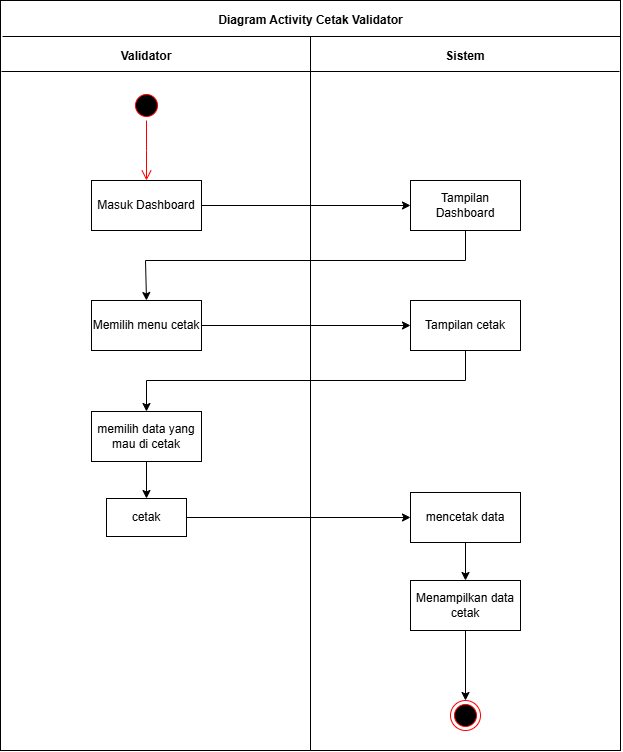

The diagram above was exported from draw.io. Its source (the exported page's mxGraphModel, read from the mxfile embedded in the PNG):
<mxGraphModel dx="547" dy="711" grid="1" gridSize="10" guides="1" tooltips="1" connect="1" arrows="1" fold="1" page="1" pageScale="1" pageWidth="850" pageHeight="1100" math="0" shadow="0">
  <root>
    <mxCell id="0" />
    <mxCell id="1" parent="0" />
    <mxCell id="xBew4D9hrgEi_1wLYf0d-1" value="" style="rounded=0;whiteSpace=wrap;html=1;" vertex="1" parent="1">
      <mxGeometry x="115" y="140" width="620" height="750" as="geometry" />
    </mxCell>
    <mxCell id="xBew4D9hrgEi_1wLYf0d-2" value="" style="endArrow=none;html=1;rounded=0;" edge="1" parent="1">
      <mxGeometry width="50" height="50" relative="1" as="geometry">
        <mxPoint x="117" y="176" as="sourcePoint" />
        <mxPoint x="735" y="176" as="targetPoint" />
      </mxGeometry>
    </mxCell>
    <mxCell id="xBew4D9hrgEi_1wLYf0d-3" value="" style="endArrow=none;html=1;rounded=0;" edge="1" parent="1">
      <mxGeometry width="50" height="50" relative="1" as="geometry">
        <mxPoint x="116" y="211" as="sourcePoint" />
        <mxPoint x="734" y="211" as="targetPoint" />
      </mxGeometry>
    </mxCell>
    <mxCell id="xBew4D9hrgEi_1wLYf0d-4" value="" style="endArrow=none;html=1;rounded=0;entryX=0.5;entryY=1;entryDx=0;entryDy=0;" edge="1" parent="1" target="xBew4D9hrgEi_1wLYf0d-1">
      <mxGeometry width="50" height="50" relative="1" as="geometry">
        <mxPoint x="425" y="176" as="sourcePoint" />
        <mxPoint x="424.9999999999999" y="856.0000000000002" as="targetPoint" />
      </mxGeometry>
    </mxCell>
    <mxCell id="xBew4D9hrgEi_1wLYf0d-5" value="&lt;b&gt;Diagram Activity Cetak Validator&lt;/b&gt;" style="text;html=1;align=center;verticalAlign=middle;whiteSpace=wrap;rounded=0;" vertex="1" parent="1">
      <mxGeometry x="304" y="145" width="243" height="30" as="geometry" />
    </mxCell>
    <mxCell id="xBew4D9hrgEi_1wLYf0d-6" value="&lt;b&gt;Validator&lt;/b&gt;" style="text;html=1;align=center;verticalAlign=middle;whiteSpace=wrap;rounded=0;" vertex="1" parent="1">
      <mxGeometry x="231" y="181" width="60" height="30" as="geometry" />
    </mxCell>
    <mxCell id="xBew4D9hrgEi_1wLYf0d-7" value="&lt;b&gt;Sistem&lt;/b&gt;" style="text;html=1;align=center;verticalAlign=middle;whiteSpace=wrap;rounded=0;" vertex="1" parent="1">
      <mxGeometry x="550" y="181" width="60" height="30" as="geometry" />
    </mxCell>
    <mxCell id="xBew4D9hrgEi_1wLYf0d-8" value="Masuk Dashboard" style="html=1;whiteSpace=wrap;" vertex="1" parent="1">
      <mxGeometry x="206" y="320" width="110" height="50" as="geometry" />
    </mxCell>
    <mxCell id="xBew4D9hrgEi_1wLYf0d-9" value="" style="ellipse;html=1;shape=startState;fillColor=#000000;strokeColor=#ff0000;" vertex="1" parent="1">
      <mxGeometry x="246" y="230" width="30" height="30" as="geometry" />
    </mxCell>
    <mxCell id="xBew4D9hrgEi_1wLYf0d-10" value="" style="edgeStyle=orthogonalEdgeStyle;html=1;verticalAlign=bottom;endArrow=open;endSize=8;strokeColor=#ff0000;rounded=0;" edge="1" parent="1" source="xBew4D9hrgEi_1wLYf0d-9">
      <mxGeometry relative="1" as="geometry">
        <mxPoint x="261" y="320" as="targetPoint" />
      </mxGeometry>
    </mxCell>
    <mxCell id="xBew4D9hrgEi_1wLYf0d-11" value="Tampilan Dashboard" style="html=1;whiteSpace=wrap;" vertex="1" parent="1">
      <mxGeometry x="525" y="320" width="110" height="50" as="geometry" />
    </mxCell>
    <mxCell id="xBew4D9hrgEi_1wLYf0d-12" value="Memilih menu cetak" style="html=1;whiteSpace=wrap;" vertex="1" parent="1">
      <mxGeometry x="206" y="440" width="110" height="50" as="geometry" />
    </mxCell>
    <mxCell id="xBew4D9hrgEi_1wLYf0d-13" value="Tampilan cetak" style="html=1;whiteSpace=wrap;" vertex="1" parent="1">
      <mxGeometry x="525" y="440" width="110" height="50" as="geometry" />
    </mxCell>
    <mxCell id="xBew4D9hrgEi_1wLYf0d-14" value="" style="ellipse;html=1;shape=endState;fillColor=#000000;strokeColor=#ff0000;" vertex="1" parent="1">
      <mxGeometry x="565" y="840" width="30" height="30" as="geometry" />
    </mxCell>
    <mxCell id="xBew4D9hrgEi_1wLYf0d-15" value="" style="endArrow=classic;html=1;rounded=0;exitX=1;exitY=0.5;exitDx=0;exitDy=0;entryX=0;entryY=0.5;entryDx=0;entryDy=0;" edge="1" parent="1" source="xBew4D9hrgEi_1wLYf0d-8" target="xBew4D9hrgEi_1wLYf0d-11">
      <mxGeometry width="50" height="50" relative="1" as="geometry">
        <mxPoint x="490" y="640" as="sourcePoint" />
        <mxPoint x="540" y="590" as="targetPoint" />
      </mxGeometry>
    </mxCell>
    <mxCell id="xBew4D9hrgEi_1wLYf0d-16" value="" style="endArrow=classic;html=1;rounded=0;exitX=0.5;exitY=1;exitDx=0;exitDy=0;entryX=0.5;entryY=0;entryDx=0;entryDy=0;" edge="1" parent="1" source="xBew4D9hrgEi_1wLYf0d-11" target="xBew4D9hrgEi_1wLYf0d-12">
      <mxGeometry width="50" height="50" relative="1" as="geometry">
        <mxPoint x="326" y="355" as="sourcePoint" />
        <mxPoint x="535" y="355" as="targetPoint" />
        <Array as="points">
          <mxPoint x="580" y="400" />
          <mxPoint x="260" y="400" />
        </Array>
      </mxGeometry>
    </mxCell>
    <mxCell id="xBew4D9hrgEi_1wLYf0d-17" value="" style="endArrow=classic;html=1;rounded=0;exitX=1;exitY=0.5;exitDx=0;exitDy=0;entryX=0;entryY=0.5;entryDx=0;entryDy=0;" edge="1" parent="1" source="xBew4D9hrgEi_1wLYf0d-12" target="xBew4D9hrgEi_1wLYf0d-13">
      <mxGeometry width="50" height="50" relative="1" as="geometry">
        <mxPoint x="326" y="355" as="sourcePoint" />
        <mxPoint x="535" y="355" as="targetPoint" />
      </mxGeometry>
    </mxCell>
    <mxCell id="xBew4D9hrgEi_1wLYf0d-18" value="memilih data yang mau di cetak" style="html=1;whiteSpace=wrap;" vertex="1" parent="1">
      <mxGeometry x="206" y="551" width="110" height="50" as="geometry" />
    </mxCell>
    <mxCell id="xBew4D9hrgEi_1wLYf0d-19" value="mencetak data" style="html=1;whiteSpace=wrap;" vertex="1" parent="1">
      <mxGeometry x="525" y="632" width="110" height="50" as="geometry" />
    </mxCell>
    <mxCell id="xBew4D9hrgEi_1wLYf0d-20" value="Menampilkan data cetak" style="html=1;whiteSpace=wrap;" vertex="1" parent="1">
      <mxGeometry x="525" y="720" width="110" height="50" as="geometry" />
    </mxCell>
    <mxCell id="xBew4D9hrgEi_1wLYf0d-21" value="" style="endArrow=classic;html=1;rounded=0;exitX=0.5;exitY=1;exitDx=0;exitDy=0;entryX=0.5;entryY=0;entryDx=0;entryDy=0;" edge="1" parent="1" source="xBew4D9hrgEi_1wLYf0d-13" target="xBew4D9hrgEi_1wLYf0d-18">
      <mxGeometry width="50" height="50" relative="1" as="geometry">
        <mxPoint x="326" y="475" as="sourcePoint" />
        <mxPoint x="535" y="475" as="targetPoint" />
        <Array as="points">
          <mxPoint x="580" y="520" />
          <mxPoint x="261" y="520" />
        </Array>
      </mxGeometry>
    </mxCell>
    <mxCell id="xBew4D9hrgEi_1wLYf0d-22" value="" style="endArrow=classic;html=1;rounded=0;exitX=0.5;exitY=1;exitDx=0;exitDy=0;entryX=0.5;entryY=0;entryDx=0;entryDy=0;" edge="1" parent="1" source="xBew4D9hrgEi_1wLYf0d-18" target="xBew4D9hrgEi_1wLYf0d-24">
      <mxGeometry width="50" height="50" relative="1" as="geometry">
        <mxPoint x="271" y="500" as="sourcePoint" />
        <mxPoint x="261.0000000000001" y="636" as="targetPoint" />
      </mxGeometry>
    </mxCell>
    <mxCell id="xBew4D9hrgEi_1wLYf0d-23" value="" style="endArrow=classic;html=1;rounded=0;entryX=0.5;entryY=0;entryDx=0;entryDy=0;exitX=0.5;exitY=1;exitDx=0;exitDy=0;" edge="1" parent="1" source="xBew4D9hrgEi_1wLYf0d-20" target="xBew4D9hrgEi_1wLYf0d-14">
      <mxGeometry width="50" height="50" relative="1" as="geometry">
        <mxPoint x="590" y="900" as="sourcePoint" />
        <mxPoint x="590" y="940" as="targetPoint" />
      </mxGeometry>
    </mxCell>
    <mxCell id="xBew4D9hrgEi_1wLYf0d-24" value="cetak" style="html=1;whiteSpace=wrap;" vertex="1" parent="1">
      <mxGeometry x="221" y="638" width="80" height="38" as="geometry" />
    </mxCell>
    <mxCell id="xBew4D9hrgEi_1wLYf0d-25" value="" style="endArrow=classic;html=1;rounded=0;exitX=1;exitY=0.5;exitDx=0;exitDy=0;entryX=0;entryY=0.5;entryDx=0;entryDy=0;" edge="1" parent="1" source="xBew4D9hrgEi_1wLYf0d-24" target="xBew4D9hrgEi_1wLYf0d-19">
      <mxGeometry width="50" height="50" relative="1" as="geometry">
        <mxPoint x="271" y="611" as="sourcePoint" />
        <mxPoint x="271" y="642" as="targetPoint" />
      </mxGeometry>
    </mxCell>
    <mxCell id="xBew4D9hrgEi_1wLYf0d-26" value="" style="endArrow=classic;html=1;rounded=0;exitX=0.5;exitY=1;exitDx=0;exitDy=0;entryX=0.5;entryY=0;entryDx=0;entryDy=0;" edge="1" parent="1" source="xBew4D9hrgEi_1wLYf0d-19" target="xBew4D9hrgEi_1wLYf0d-20">
      <mxGeometry width="50" height="50" relative="1" as="geometry">
        <mxPoint x="326" y="667" as="sourcePoint" />
        <mxPoint x="535" y="667" as="targetPoint" />
      </mxGeometry>
    </mxCell>
  </root>
</mxGraphModel>